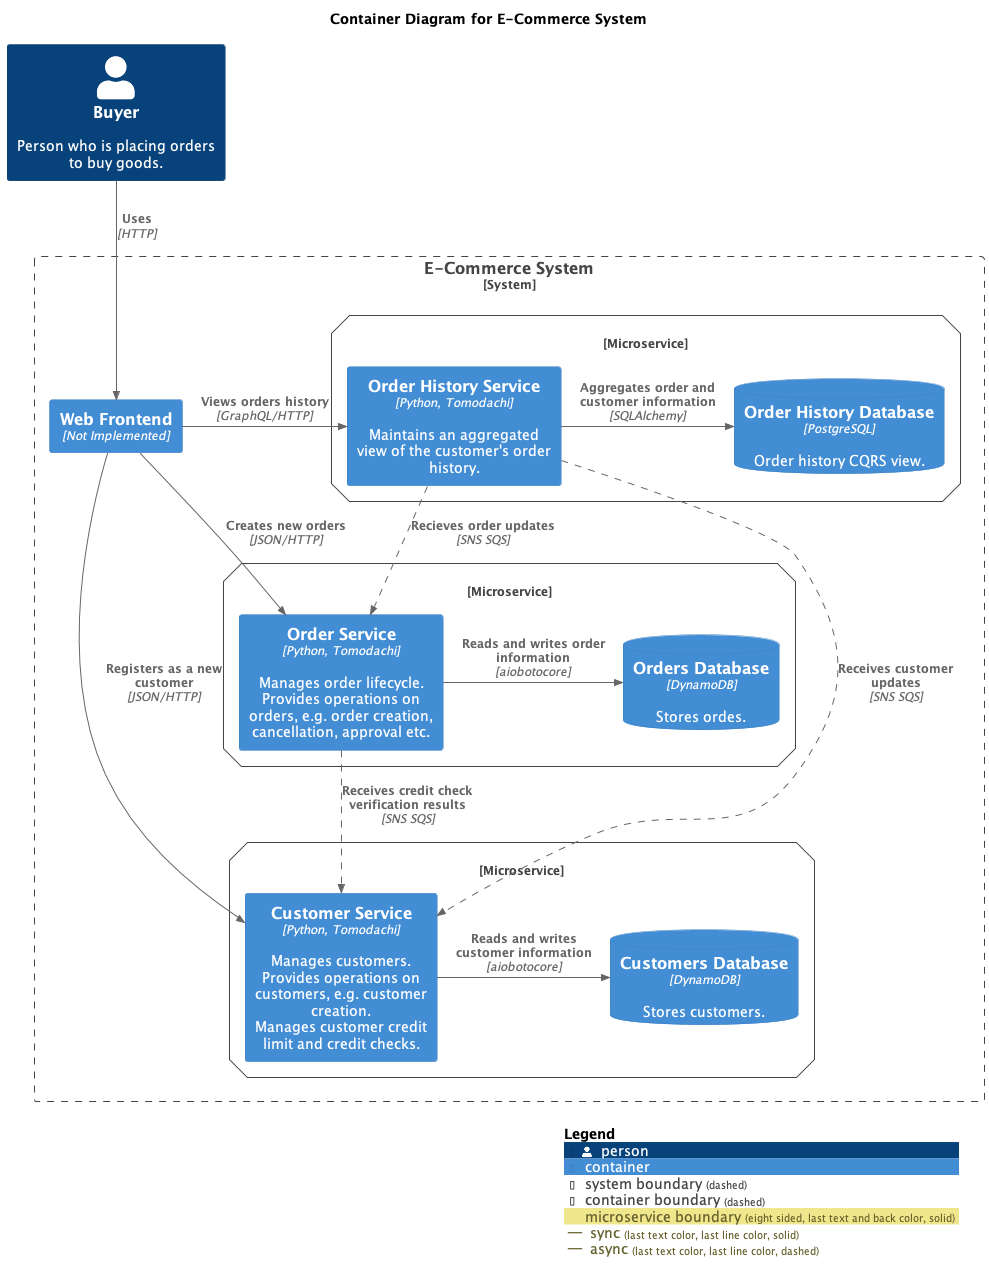

The diagram above was rendered by PlantUML. Its source (embedded in the PNG):
@startuml
!include <C4/C4_Container>
!include ../level_1_system_context/person/persons.puml
!include ./container/containers.puml

title Container Diagram for E-Commerce System

AddRelTag("sync", $lineStyle = SolidLine())
AddRelTag("async", $lineStyle = DashedLine())

buyerPerson()

System_Boundary(ecommerceSystemBounary, "E-Commerce System", "System") {
    webFrontendContainer()
    serviceOrdersContainer()
    serviceCustomersContainer()
    serviceOrderHistoryContainer()
}

Rel(serviceOrders, serviceCustomers, "Receives credit check verification results", "SNS SQS", $tags="async")
Rel(serviceOrderHistory, serviceOrders, "Recieves order updates", "SNS SQS", $tags="async")
Rel(serviceOrderHistory, serviceCustomers, "Receives customer updates", "SNS SQS", $tags="async")

Rel(buyerPerson, webFrontend, "Uses", "HTTP")

Rel_R(webFrontend, serviceOrders, "Creates new orders", "JSON/HTTP", $tags="sync")
Rel_R(webFrontend, serviceCustomers, "Registers as a new customer", "JSON/HTTP", $tags="sync")
Rel_R(webFrontend, serviceOrderHistory, "Views orders history", "GraphQL/HTTP", $tags="sync")

SHOW_LEGEND()
@enduml